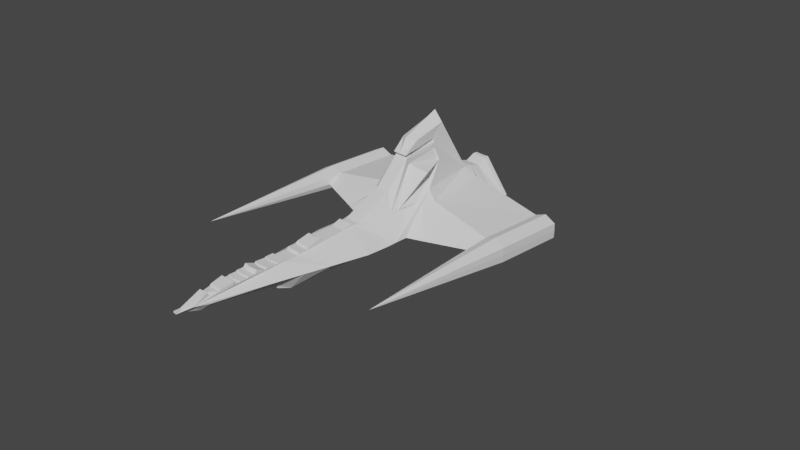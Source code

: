 # Source: Marauder_9.blend  (saved by Blender 2.90.8; exported with 4.5.12 LTS)
import bpy
from mathutils import Matrix  # noqa: F401  (used for matrix-valued properties, if any)

bpy.ops.wm.read_factory_settings(use_empty=True)
scene = bpy.context.scene
scene.name = 'Scene'

# ---- collections
col_collection = bpy.data.collections.new('Collection'); scene.collection.children.link(col_collection)

# ---- world
world_world = bpy.data.worlds.new('World'); scene.world = world_world
world_world.use_nodes = True; world_world.node_tree.nodes.clear()
_N = world_world.node_tree.nodes; _L = world_world.node_tree.links
n0 = _N.new('ShaderNodeOutputWorld'); n0.name = 'World Output'; n0.location = (300, 300)
n1 = _N.new('ShaderNodeBackground'); n1.name = 'Background'; n1.location = (10, 300)
n1.inputs[0].default_value = (0.05088, 0.05088, 0.05088, 1.0)
_L.new(n1.outputs[0], n0.inputs[0])
n0.is_active_output = True
world_world.color = (0.05088, 0.05088, 0.05088)
world_world.use_sun_shadow = False
world_world.sun_shadow_jitter_overblur = 0.0

# ---- cameras
cam_camera = bpy.data.cameras.new('Camera')
cam_camera.clip_end = 100.0
cam_camera.ortho_scale = 7.314

# ---- meshes
me_cube_003 = bpy.data.meshes.new('Cube.003')
me_cube_003.from_pydata([(1.88e-16, -0.4293, -0.1531), (-2.027e-16, -2.362, 0.08696), (1.911e-16, 1.211, -0.1392), (-1.425e-16, 1.21, 0.3584), (0.1135, -0.4293, -0.1531), (0.05081, -2.365, 0.08696), (0.1135, 1.211, -0.1392), (0.08282, 1.215, 0.3584), (3.174e-19, -2.603, 0.001429), (2.014e-18, 1.212, 0.009072), (0.37, 1.212, 0.009072), (0.01828, -2.603, 0.001429), (1.931e-16, 0.3236, -0.1303), (-1.457e-16, 0.8562, 0.344), (0.1135, 0.3236, -0.1303), (0.08282, 0.8617, 0.344), (0.37, -0.2532, 0.009495), (1.813e-16, -0.2797, -0.1834), (0.0935, 0.1505, 0.8387), (0.37, -0.5, 0.0), (-3.097e-17, 0.09063, 0.8605), (0.1135, -0.2797, -0.1834), (-1.538e-16, 1.061, 0.3072), (0.1135, 1.011, -0.09568), (2.008e-16, 1.011, -0.09568), (0.08282, 1.066, 0.3072), (0.37, 1.055, 1.232e-16), (1.338e-05, 0.4908, 1.053), (0.1135, 0.3197, -0.1758), (1.83e-16, 0.3197, -0.1758), (0.1026, 0.4875, 0.9473), (0.37, -0.3861, 0.00633), (1.939e-16, 0.7641, -0.1266), (0.08282, 0.9505, 0.3385), (0.37, 0.9552, 0.009158), (-1.469e-16, 0.945, 0.3385), (0.1135, 0.7641, -0.1266), (-1.427e-16, 1.165, 0.3574), (0.1135, 1.156, -0.1393), (1.911e-16, 1.156, -0.1393), (0.08282, 1.17, 0.3574), (0.37, 1.162, 0.003663), (1.914e-16, -0.3892, -0.1378), (0.08282, 0.03233, 0.6819), (0.37, -0.75, 0.0), (-7.063e-17, 0.03219, 0.6819), (0.1135, -0.3892, -0.1378), (0.08282, 0.009208, 0.7126), (-6.38e-17, 0.003773, 0.7127), (0.08282, 0.3997, 0.7536), (-6.738e-17, 0.1384, 0.6966), (0.08282, 0.3881, 0.7948), (-5.793e-17, 0.136, 0.7391), (-2.07e-16, -2.25, 0.06762), (0.0711, -2.25, 0.06762), (0.0711, -2.233, 0.08479), (-2.032e-16, -2.233, 0.08479), (-2.071e-16, -2.346, 0.06735), (0.05081, -2.334, 0.04664), (-1.974e-16, -2.103, 0.1109), (0.08773, -2.102, 0.1109), (0.08773, -2.09, 0.08024), (-2.042e-16, -2.089, 0.08024), (-2.035e-16, -2.049, 0.08369), (0.08773, -2.036, 0.08369), (-2.021e-16, -2.041, 0.08986), (0.08773, -2.027, 0.08986), (-2.014e-16, -1.962, 0.09276), (0.08773, -1.949, 0.09276), (-1.989e-16, -1.95, 0.104), (0.08773, -1.937, 0.104), (0.08773, -1.868, 0.1052), (-1.987e-16, -1.881, 0.1052), (0.08773, -1.842, 0.1397), (-1.91e-16, -1.855, 0.1397), (-1.994e-16, -1.753, 0.1018), (0.08773, -1.74, 0.1018), (0.08773, -1.731, 0.1154), (-1.964e-16, -1.744, 0.1154), (-1.968e-16, -1.632, 0.1138), (0.08773, -1.619, 0.1138), (-1.947e-16, -1.626, 0.1232), (0.08773, -1.612, 0.1232), (-1.939e-16, -1.541, 0.1265), (0.08773, -1.527, 0.1265), (-1.982e-16, -1.537, 0.1075), (0.08773, -1.524, 0.1075), (0.08282, -1.371, 0.1116), (-1.973e-16, -1.377, 0.1116), (0.08282, -1.353, 0.1363), (-1.918e-16, -1.359, 0.1363), (-1.924e-16, -1.269, 0.1334), (0.08282, -1.264, 0.1334), (0.08282, -1.245, 0.1545), (-1.877e-16, -1.251, 0.1545), (-1.795e-16, -1.107, 0.1917), (0.08282, -1.101, 0.1917), (-1.854e-16, -1.07, 0.1648), (0.08282, -1.064, 0.1648), (-1.83e-16, -0.8155, 0.1757), (0.08282, -0.81, 0.1757), (-1.75e-16, -0.7181, 0.2117), (0.08282, -0.7126, 0.2117), (-1.8e-16, -0.6893, 0.1892), (0.08282, -0.6839, 0.1892), (0.08282, -0.6222, 0.1925), (-1.793e-16, -0.6276, 0.1925), (0.08282, -0.2268, 0.405), (-1.321e-16, -0.2271, 0.405), (0.1135, -0.4648, -0.1547), (1.668e-16, -0.4648, -0.1547), (1.604e-16, -0.5152, -0.1205), (0.1135, -0.5152, -0.1205), (1.369e-16, -0.5125, -0.1637), (0.1135, -0.5125, -0.1637), (1.276e-16, -0.608, -0.1627), (0.1135, -0.608, -0.1627), (1.187e-16, -0.9145, -0.1502), (0.1135, -0.9145, -0.1502), (0.1135, -1.01, -0.1623), (1.021e-16, -1.01, -0.1623), (9.693e-17, -1.043, -0.1127), (0.1135, -1.043, -0.1127), (6.76e-17, -1.192, -0.1619), (0.1135, -1.192, -0.1619), (5.515e-17, -1.358, -0.1678), (0.1135, -1.358, -0.1678), (4.152e-17, -1.491, -0.174), (0.1135, -1.491, -0.174), (4.368e-17, -1.641, -0.119), (0.1135, -1.641, -0.119), (4.05e-17, -1.642, -0.09068), (0.1135, -1.642, -0.09068), (3.113e-17, -2.227, -0.08768), (0.07431, -2.352, -0.01782), (1.973e-17, -2.401, -0.08883), (0.02152, -2.517, -0.01878), (1.047e-17, -2.669, -0.01756), (0.01828, -2.669, -0.01756), (0.1135, -1.186, -0.1518), (7.766e-17, -1.186, -0.152), (0.1135, -1.091, -0.1527), (8.081e-17, -1.091, -0.1528), (0.1135, -0.9233, -0.1608), (1.094e-16, -0.9233, -0.1606), (0.04719, -2.511, 0.001703), (0.1506, -0.4413, -0.1179), (0.3225, -1.009, 0.0002506), (0.2979, -1.143, 0.0003803), (0.2453, -1.43, 0.0006577), (0.1832, -1.769, 0.0009851), (0.1122, -2.157, 0.00136), (6.721e-18, -2.669, 0.000627), (0.01828, -2.669, 0.0006269), (0.06936, 0.3966, 0.7534), (0.06882, 0.385, 0.7946), (0.04128, 0.1388, 0.7391), (0.04159, 0.1411, 0.6966), (0.08239, 0.03254, 0.6634), (0.08864, 0.3652, 0.7236), (0.09878, 0.4023, 0.6896), (0.124, 0.4373, 0.5614), (0.08282, 0.07164, 0.6048), (0.201, -0.1953, 0.2383), (0.2351, 0.004318, 0.2511), (0.2465, -0.155, 0.1742), (0.1935, -0.3061, 0.1801), (0.2541, 0.1467, 0.5457), (0.1547, 0.1852, 0.4326), (0.1839, -0.3056, 0.1799), (0.07311, -0.222, 0.4031), (0.07951, 0.03214, 0.6785), (0.07973, 0.0317, 0.6635), (0.08432, 0.3651, 0.7246), (0.08635, 0.4023, 0.6897), (0.106, 0.4374, 0.5611), (0.06826, 0.07127, 0.6054), (0.185, -0.1954, 0.2383), (0.2189, 0.003961, 0.2509), (0.2265, -0.1543, 0.1746), (0.08238, 0.03198, 0.6633), (-1.325e-16, -0.222, 0.4031), (-7.14e-17, 0.03219, 0.6784), (1.305, 0.1151, 0.04255), (0.2351, 0.192, 0.351), (1.305, 0.8649, 0.04399), (0.1622, 0.329, -0.1023), (0.1624, 0.7572, -0.1011), (0.3278, 0.1767, 0.2523), (0.2411, 0.8652, 0.2855), (0.5467, -0.188, 0.01323), (1.058, 0.136, 0.1286), (1.055, -0.03052, 0.04371), (1.058, 0.8683, 0.1281), (1.055, 0.8159, 0.04365), (1.055, 0.1781, 0.02221), (1.043, 0.826, 0.02571), (1.183, 0.1253, 0.1775), (1.188, 0.1462, -0.08315), (1.184, -1.47, 0.04303), (1.182, 0.8687, 0.1772), (1.188, 0.8626, -0.07995), (1.184, 0.7642, 0.04306), (1.302, 0.1195, 0.1177), (1.061, 0.1759, -0.02061), (1.301, 0.8677, 0.1185), (1.302, 0.1287, -0.03223), (1.303, 0.8647, -0.03209), (1.057, 0.135, 0.1283), (1.056, -0.02574, 0.04416), (1.062, 0.8635, -0.01993), (1.283, 0.868, 0.1086), (1.086, 0.8645, -0.01083), (1.079, 0.8646, 0.04361), (1.281, 0.8642, -0.0205), (1.08, 0.8686, 0.1128), (1.285, 0.8653, 0.04337), (1.188, 0.8625, -0.05566), (1.182, 0.8688, 0.1574), (1.283, 0.7852, 0.109), (1.282, 0.7781, -0.02092), (1.086, 0.7803, -0.01141), (1.079, 0.781, 0.04301), (1.189, 0.774, -0.05651), (1.285, 0.7818, 0.04185), (1.182, 0.788, 0.1565), (1.08, 0.7857, 0.1139), (1.055, 0.8659, 0.04434), (0.7842, -0.1145, 0.02746), (0.7084, 0.1555, 0.1878), (0.7463, 0.02071, 0.1077), (0.2784, 0.04901, 0.2413), (0.4083, 0.04254, 0.1644), (1.011, 0.1186, 0.1254), (1.011, 0.1387, 0.1365)], [], [(4, 109, 110, 0), (9, 3, 7, 10), (11, 5, 1, 8), (42, 46, 4, 0), (46, 146, 4), (2, 9, 10, 6), (36, 34, 187), (33, 35, 13, 15), (32, 36, 14, 12), (34, 189, 193, 194), (28, 31, 19, 21), (30, 27, 20, 18), (29, 28, 21, 17), (47, 48, 52, 156, 155, 51), (41, 40, 25, 26), (39, 38, 23, 24), (40, 37, 22, 25), (38, 41, 26, 23), (12, 14, 28, 29), (15, 13, 27, 30), (14, 16, 31, 28), (26, 25, 33, 34), (24, 23, 36, 32), (25, 22, 35, 33), (23, 26, 34, 36), (6, 10, 41, 38), (7, 3, 37, 40), (2, 6, 38, 39), (10, 7, 40, 41), (21, 19, 44, 146, 46), (18, 20, 48, 47), (17, 21, 46, 42), (110, 109, 112, 111), (49, 154, 157, 50, 45, 43), (51, 155, 154, 49), (54, 53, 57, 58), (55, 56, 53, 54), (58, 57, 1, 5), (60, 59, 56, 55), (61, 62, 59, 60), (64, 63, 62, 61), (66, 65, 63, 64), (68, 67, 65, 66), (70, 69, 67, 68), (71, 72, 69, 70), (73, 74, 72, 71), (76, 75, 74, 73), (77, 78, 75, 76), (80, 79, 78, 77), (82, 81, 79, 80), (84, 83, 81, 82), (86, 85, 83, 84), (87, 88, 85, 86), (89, 90, 88, 87), (92, 91, 90, 89), (93, 94, 91, 92), (96, 95, 94, 93), (98, 97, 95, 96), (100, 99, 97, 98), (102, 101, 99, 100), (104, 103, 101, 102), (105, 106, 103, 104), (154, 155, 156, 157), (107, 108, 106, 105), (111, 112, 114, 113), (113, 114, 116, 115), (115, 116, 118, 117), (117, 118, 143, 144), (120, 119, 122, 121), (121, 122, 141, 142), (123, 124, 126, 125), (125, 126, 128, 127), (127, 128, 130, 129), (129, 130, 132, 131), (131, 132, 133), (133, 134, 135), (145, 136, 134, 151), (135, 134, 136), (137, 138, 153, 152), (140, 139, 124, 123), (142, 141, 139, 140), (144, 143, 119, 120), (136, 145, 11, 153, 138), (4, 146, 109), (109, 146, 44, 112), (118, 44, 147, 119, 143), (112, 44, 114), (114, 44, 118, 116), (119, 147, 148, 122), (122, 148, 139, 141), (139, 148, 149, 128, 126, 124), (128, 149, 132, 130), (132, 149, 150), (151, 134, 133, 132, 150), (19, 104, 102, 100, 98, 96, 93, 92, 89, 87, 86, 84, 82, 80, 77, 76, 73, 71, 70, 68, 66, 64, 61, 60, 55, 54, 58, 5, 11, 145, 151, 150, 149, 148, 147, 44), (136, 138, 137, 135), (152, 153, 11, 8), (30, 51, 49, 15), (157, 156, 52, 50), (51, 18, 47), (51, 30, 18), (15, 49, 43, 158, 180, 159, 160, 161, 168, 163, 164, 165, 166, 105, 104, 19, 31, 16, 231, 184), (105, 166, 107), (107, 166, 169, 170), (163, 167, 162), (161, 167, 168), (168, 167, 163), (162, 167, 161), (161, 175, 176, 162), (179, 178, 177, 176, 175, 174, 173, 172, 171, 170, 169), (164, 178, 179, 165), (165, 179, 169, 166), (163, 177, 178, 164), (162, 176, 177, 163), (160, 174, 175, 161), (159, 173, 174, 160), (180, 172, 173, 159), (43, 171, 172, 180, 158), (181, 170, 171, 182), (170, 181, 108, 107), (182, 171, 43, 45), (209, 208, 191, 192), (185, 205, 203, 183), (183, 206, 207, 185), (14, 186, 16), (187, 186, 14, 36), (16, 186, 195, 192, 228, 190), (188, 189, 15, 184), (190, 232, 231, 16), (192, 191, 233, 230, 228), (194, 193, 227), (191, 193, 189, 188, 229, 234), (189, 34, 33, 15), (192, 195, 204, 209), (196, 195, 186, 187), (196, 194, 227, 210), (194, 196, 187, 34), (197, 200, 193, 191, 208), (202, 225, 219), (201, 198, 204, 210), (199, 198, 206), (206, 183, 199), (199, 197, 208), (183, 203, 199), (203, 205, 200, 197), (199, 203, 197), (207, 206, 198, 201), (199, 204, 198), (209, 204, 199), (208, 209, 199), (210, 204, 195, 196), (202, 226, 225), (210, 212, 217, 201), (205, 185, 216, 211), (202, 224, 220), (207, 201, 217, 214), (214, 216, 185, 207), (212, 213, 222, 221), (217, 212, 221, 223), (214, 217, 223, 220), (213, 215, 226, 222), (211, 216, 224, 219), (211, 218, 200, 205), (218, 215, 193, 200), (220, 223, 202), (222, 226, 202), (221, 222, 202), (220, 224, 216, 214), (219, 224, 202), (225, 226, 215, 218), (223, 221, 202), (219, 225, 218, 211), (227, 193, 215, 213), (210, 227, 213, 212), (228, 230, 232, 190), (232, 230, 229, 188), (231, 232, 188, 184), (230, 233, 234, 229), (234, 233, 191)])
_uv = me_cube_003.uv_layers.new(name='UVMap')
_uv.uv.foreach_set('vector', [0.375, 0.75, 0.3868, 0.75, 0.3868, 1.0, 0.375, 1.0, 0.5, 0.25, 0.625, 0.25, 0.625, 0.5, 0.5, 0.5, 0.5, 0.75, 0.625, 0.75, 0.625, 1.0, 0.5, 1.0, 0.125, 0.7188, 0.375, 0.7188, 0.375, 0.75, 0.125, 0.75, 0.375, 0.7188, 0.3931, 0.7188, 0.375, 0.75, 0.375, 0.25, 0.5, 0.25, 0.5, 0.5, 0.375, 0.5, 0.375, 0.5938, 0.5, 0.5938, 0.3988, 0.5958, 0.625, 0.5938, 0.875, 0.5938, 0.875, 0.625, 0.625, 0.625, 0.125, 0.5938, 0.375, 0.5938, 0.375, 0.625, 0.125, 0.625, 0.5, 0.5938, 0.5968, 0.6184, 0.5315, 0.6033, 0.5, 0.5951, 0.375, 0.6562, 0.5, 0.6562, 0.5, 0.6875, 0.375, 0.6875, 0.625, 0.6562, 0.875, 0.6562, 0.875, 0.6875, 0.625, 0.6875, 0.125, 0.6562, 0.375, 0.6562, 0.375, 0.6875, 0.125, 0.6875, 0.625, 0.6958, 0.875, 0.6949, 0.875, 0.7006, 0.7504, 0.7006, 0.7104, 0.7006, 0.625, 0.7005, 0.5, 0.5312, 0.625, 0.5312, 0.625, 0.5625, 0.5, 0.5625, 0.125, 0.5312, 0.375, 0.5312, 0.375, 0.5625, 0.125, 0.5625, 0.625, 0.5312, 0.875, 0.5312, 0.875, 0.5625, 0.625, 0.5625, 0.375, 0.5312, 0.5, 0.5312, 0.5, 0.5625, 0.375, 0.5625, 0.125, 0.625, 0.375, 0.625, 0.375, 0.6562, 0.125, 0.6562, 0.625, 0.625, 0.875, 0.625, 0.875, 0.6562, 0.625, 0.6562, 0.375, 0.625, 0.5, 0.625, 0.5, 0.6562, 0.375, 0.6562, 0.5, 0.5625, 0.625, 0.5625, 0.625, 0.5938, 0.5, 0.5938, 0.125, 0.5625, 0.375, 0.5625, 0.375, 0.5938, 0.125, 0.5938, 0.625, 0.5625, 0.875, 0.5625, 0.875, 0.5938, 0.625, 0.5938, 0.375, 0.5625, 0.5, 0.5625, 0.5, 0.5938, 0.375, 0.5938, 0.375, 0.5, 0.5, 0.5, 0.5, 0.5312, 0.375, 0.5312, 0.625, 0.5, 0.875, 0.5, 0.875, 0.5312, 0.625, 0.5312, 0.125, 0.5, 0.375, 0.5, 0.375, 0.5312, 0.125, 0.5312, 0.5, 0.5, 0.625, 0.5, 0.625, 0.5312, 0.5, 0.5312, 0.375, 0.6875, 0.5, 0.6875, 0.5, 0.7188, 0.3931, 0.7188, 0.375, 0.7188, 0.625, 0.6875, 0.875, 0.6875, 0.875, 0.6949, 0.625, 0.6958, 0.125, 0.6875, 0.375, 0.6875, 0.375, 0.7188, 0.125, 0.7188, 0.3868, 1.0, 0.3868, 0.75, 0.3946, 0.75, 0.3946, 1.0, 0.625, 0.7076, 0.7088, 0.7076, 0.7494, 0.7076, 0.875, 0.7075, 0.875, 0.7188, 0.625, 0.7188, 0.625, 0.7005, 0.7104, 0.7006, 0.7088, 0.7076, 0.625, 0.7076, 0.625, 0.748, 0.875, 0.748, 0.875, 0.7489, 0.625, 0.7489, 0.625, 0.7472, 0.875, 0.7472, 0.875, 0.748, 0.625, 0.748, 0.625, 0.7489, 0.875, 0.7489, 0.875, 0.75, 0.625, 0.75, 0.625, 0.7463, 0.875, 0.7463, 0.875, 0.7472, 0.625, 0.7472, 0.625, 0.7457, 0.875, 0.7457, 0.875, 0.7463, 0.625, 0.7463, 0.625, 0.745, 0.875, 0.745, 0.875, 0.7457, 0.625, 0.7457, 0.625, 0.7445, 0.875, 0.7445, 0.875, 0.745, 0.625, 0.745, 0.625, 0.7439, 0.875, 0.7439, 0.875, 0.7445, 0.625, 0.7445, 0.625, 0.7433, 0.875, 0.7433, 0.875, 0.7439, 0.625, 0.7439, 0.625, 0.7427, 0.875, 0.7427, 0.875, 0.7433, 0.625, 0.7433, 0.625, 0.7422, 0.875, 0.7422, 0.875, 0.7427, 0.625, 0.7427, 0.625, 0.7417, 0.875, 0.7417, 0.875, 0.7422, 0.625, 0.7422, 0.625, 0.741, 0.875, 0.741, 0.875, 0.7417, 0.625, 0.7417, 0.625, 0.7402, 0.875, 0.7402, 0.875, 0.741, 0.625, 0.741, 0.625, 0.7396, 0.875, 0.7396, 0.875, 0.7402, 0.625, 0.7402, 0.625, 0.7389, 0.875, 0.7389, 0.875, 0.7396, 0.625, 0.7396, 0.625, 0.7382, 0.875, 0.7382, 0.875, 0.7389, 0.625, 0.7389, 0.625, 0.7373, 0.875, 0.7373, 0.875, 0.7382, 0.625, 0.7382, 0.625, 0.7365, 0.875, 0.7365, 0.875, 0.7373, 0.625, 0.7373, 0.625, 0.7358, 0.875, 0.7358, 0.875, 0.7365, 0.625, 0.7365, 0.625, 0.7349, 0.875, 0.7349, 0.875, 0.7358, 0.625, 0.7358, 0.625, 0.734, 0.875, 0.734, 0.875, 0.7349, 0.625, 0.7349, 0.625, 0.733, 0.875, 0.733, 0.875, 0.734, 0.625, 0.734, 0.625, 0.7321, 0.875, 0.7321, 0.875, 0.733, 0.625, 0.733, 0.625, 0.7312, 0.875, 0.7312, 0.875, 0.7321, 0.625, 0.7321, 0.625, 0.7302, 0.875, 0.7302, 0.875, 0.7312, 0.625, 0.7312, 0.625, 0.7293, 0.875, 0.7293, 0.875, 0.7302, 0.625, 0.7302, 0.7088, 0.7076, 0.7104, 0.7006, 0.7504, 0.7006, 0.7494, 0.7076, 0.625, 0.7276, 0.875, 0.7276, 0.875, 0.7293, 0.625, 0.7293, 0.3946, 1.0, 0.3946, 0.75, 0.4025, 0.75, 0.4025, 1.0, 0.4025, 1.0, 0.4025, 0.75, 0.4078, 0.75, 0.4078, 1.0, 0.4078, 1.0, 0.4078, 0.75, 0.4144, 0.75, 0.4144, 1.0, 0.4144, 1.0, 0.4144, 0.75, 0.4187, 0.75, 0.4184, 1.0, 0.4222, 1.0, 0.4222, 0.75, 0.4313, 0.75, 0.4313, 1.0, 0.4313, 1.0, 0.4313, 0.75, 0.4358, 0.75, 0.4354, 1.0, 0.4417, 1.0, 0.4417, 0.75, 0.448, 0.75, 0.448, 1.0, 0.448, 1.0, 0.448, 0.75, 0.4549, 0.75, 0.4549, 1.0, 0.4549, 1.0, 0.4549, 0.75, 0.4605, 0.75, 0.4605, 1.0, 0.4605, 1.0, 0.4605, 0.75, 0.4659, 0.75, 0.4659, 1.0, 0.4659, 1.0, 0.4659, 0.75, 0.4715, 1.0, 0.4715, 1.0, 0.4778, 0.75, 0.4778, 1.0, 0.5, 0.7474, 0.4847, 0.75, 0.4778, 0.75, 0.5, 0.7417, 0.4778, 1.0, 0.4778, 0.75, 0.4847, 0.75, 0.4919, 1.0, 0.4919, 0.75, 0.4963, 0.75, 0.4963, 1.0, 0.4373, 1.0, 0.4375, 0.75, 0.4417, 0.75, 0.4417, 1.0, 0.4354, 1.0, 0.4358, 0.75, 0.4375, 0.75, 0.4373, 1.0, 0.4184, 1.0, 0.4187, 0.75, 0.4222, 0.75, 0.4222, 1.0, 0.4847, 0.75, 0.5, 0.7474, 0.5, 0.75, 0.4963, 0.75, 0.4919, 0.75, 0.375, 0.75, 0.3931, 0.7188, 0.3868, 0.75, 0.3868, 0.75, 0.3931, 0.7188, 0.5, 0.7188, 0.3946, 0.75, 0.4144, 0.75, 0.5, 0.7188, 0.5, 0.723, 0.4222, 0.75, 0.4187, 0.75, 0.3946, 0.75, 0.5, 0.7188, 0.4025, 0.75, 0.4025, 0.75, 0.5, 0.7188, 0.4144, 0.75, 0.4078, 0.75, 0.4222, 0.75, 0.5, 0.723, 0.5, 0.7252, 0.4313, 0.75, 0.4313, 0.75, 0.5, 0.7252, 0.4375, 0.75, 0.4358, 0.75, 0.4375, 0.75, 0.5, 0.7252, 0.5, 0.7298, 0.4549, 0.75, 0.448, 0.75, 0.4417, 0.75, 0.4549, 0.75, 0.5, 0.7298, 0.4659, 0.75, 0.4605, 0.75, 0.4659, 0.75, 0.5, 0.7298, 0.5, 0.7353, 0.5, 0.7417, 0.4778, 0.75, 0.4715, 1.0, 0.4659, 0.75, 0.5, 0.7353, 0.5, 0.6875, 0.625, 0.7302, 0.625, 0.7312, 0.625, 0.7321, 0.625, 0.733, 0.625, 0.734, 0.625, 0.7349, 0.625, 0.7358, 0.625, 0.7365, 0.625, 0.7373, 0.625, 0.7382, 0.625, 0.7389, 0.625, 0.7396, 0.625, 0.7402, 0.625, 0.741, 0.625, 0.7417, 0.625, 0.7422, 0.625, 0.7427, 0.625, 0.7433, 0.625, 0.7439, 0.625, 0.7445, 0.625, 0.745, 0.625, 0.7457, 0.625, 0.7463, 0.625, 0.7472, 0.625, 0.748, 0.625, 0.7489, 0.625, 0.75, 0.5, 0.75, 0.5, 0.7474, 0.5, 0.7417, 0.5, 0.7353, 0.5, 0.7298, 0.5, 0.7252, 0.5, 0.723, 0.5, 0.7188, 0.4847, 0.75, 0.4919, 0.75, 0.4919, 1.0, 0.4778, 1.0, 0.4963, 1.0, 0.4963, 0.75, 0.5, 0.75, 0.5, 1.0, 0.625, 0.6562, 0.625, 0.7005, 0.625, 0.7076, 0.625, 0.625, 0.7494, 0.7076, 0.7504, 0.7006, 0.875, 0.7006, 0.875, 0.7075, 0.625, 0.7005, 0.625, 0.6875, 0.625, 0.6958, 0.625, 0.7005, 0.625, 0.6562, 0.625, 0.6875, 0.625, 0.625, 0.625, 0.7076, 0.625, 0.7188, 0.6235, 0.7173, 0.6235, 0.7173, 0.6231, 0.7056, 0.6214, 0.6986, 0.6137, 0.6792, 0.5985, 0.6842, 0.5756, 0.6917, 0.5653, 0.6704, 0.5542, 0.6758, 0.5771, 0.6931, 0.625, 0.7293, 0.625, 0.7302, 0.5, 0.6875, 0.5, 0.6562, 0.5, 0.625, 0.5399, 0.625, 0.5587, 0.625, 0.625, 0.7293, 0.5771, 0.6931, 0.625, 0.7276, 0.625, 0.7276, 0.5771, 0.6931, 0.577, 0.6929, 0.6216, 0.7248, 0.5756, 0.6917, 0.6082, 0.696, 0.6178, 0.7104, 0.6137, 0.6792, 0.6082, 0.696, 0.5985, 0.6842, 0.5985, 0.6842, 0.6082, 0.696, 0.5756, 0.6917, 0.6178, 0.7104, 0.6082, 0.696, 0.6137, 0.6792, 0.6137, 0.6792, 0.6161, 0.6871, 0.6198, 0.7122, 0.6178, 0.7104, 0.5581, 0.6781, 0.5654, 0.6745, 0.576, 0.6914, 0.6198, 0.7122, 0.6161, 0.6871, 0.6206, 0.6979, 0.622, 0.703, 0.6223, 0.7167, 0.6236, 0.718, 0.6216, 0.7248, 0.577, 0.6929, 0.5653, 0.6704, 0.5654, 0.6745, 0.5581, 0.6781, 0.5542, 0.6758, 0.5542, 0.6758, 0.5581, 0.6781, 0.577, 0.6929, 0.5771, 0.6931, 0.5756, 0.6917, 0.576, 0.6914, 0.5654, 0.6745, 0.5653, 0.6704, 0.6178, 0.7104, 0.6198, 0.7122, 0.576, 0.6914, 0.5756, 0.6917, 0.6214, 0.6986, 0.6206, 0.6979, 0.6161, 0.6871, 0.6137, 0.6792, 0.6231, 0.7056, 0.622, 0.703, 0.6206, 0.6979, 0.6214, 0.6986, 0.6235, 0.7173, 0.6223, 0.7167, 0.622, 0.703, 0.6231, 0.7056, 0.625, 0.7188, 0.6236, 0.718, 0.6223, 0.7167, 0.6235, 0.7173, 0.6235, 0.7173, 0.875, 0.7274, 0.6216, 0.7248, 0.6236, 0.718, 0.875, 0.7189, 0.6216, 0.7248, 0.875, 0.7274, 0.875, 0.7276, 0.625, 0.7276, 0.875, 0.7189, 0.6236, 0.718, 0.625, 0.7188, 0.875, 0.7188, 0.5, 0.6223, 0.5152, 0.6218, 0.516, 0.6218, 0.5, 0.6224, 0.5, 0.5959, 0.5057, 0.5972, 0.5033, 0.6209, 0.5, 0.6206, 0.5, 0.6206, 0.4946, 0.6206, 0.4937, 0.5959, 0.5, 0.5959, 0.375, 0.625, 0.4157, 0.6207, 0.5, 0.625, 0.3988, 0.5958, 0.4157, 0.6207, 0.375, 0.625, 0.375, 0.5938, 0.5, 0.625, 0.4157, 0.6207, 0.4752, 0.6207, 0.5, 0.6224, 0.5, 0.6234, 0.5, 0.6242, 0.5471, 0.6241, 0.5968, 0.6184, 0.625, 0.625, 0.5587, 0.625, 0.5, 0.6242, 0.5298, 0.6242, 0.5399, 0.625, 0.5, 0.625, 0.5, 0.6224, 0.516, 0.6218, 0.5159, 0.622, 0.5155, 0.6231, 0.5, 0.6234, 0.5, 0.5951, 0.5315, 0.6033, 0.5, 0.5952, 0.516, 0.6218, 0.5315, 0.6033, 0.5968, 0.6184, 0.5471, 0.6241, 0.5309, 0.6229, 0.518, 0.622, 0.5968, 0.6184, 0.5, 0.5938, 0.625, 0.5938, 0.625, 0.625, 0.5, 0.6224, 0.4752, 0.6207, 0.476, 0.6207, 0.5, 0.6223, 0.4711, 0.5959, 0.4752, 0.6207, 0.4157, 0.6207, 0.3988, 0.5958, 0.4711, 0.5959, 0.5, 0.5951, 0.5, 0.5952, 0.4747, 0.5959, 0.5, 0.5951, 0.4711, 0.5959, 0.3988, 0.5958, 0.5, 0.5938, 0.5078, 0.6212, 0.5155, 0.5995, 0.5315, 0.6033, 0.516, 0.6218, 0.5152, 0.6218, 0.5, 0.5956, 0.5112, 0.5984, 0.5036, 0.5966, 0.485, 0.5959, 0.4878, 0.6206, 0.476, 0.6207, 0.4747, 0.5959, 0.5, 0.6215, 0.4878, 0.6206, 0.4946, 0.6206, 0.4946, 0.6206, 0.5, 0.6206, 0.5, 0.6215, 0.5, 0.6215, 0.5078, 0.6212, 0.5152, 0.6218, 0.5, 0.6206, 0.5033, 0.6209, 0.5, 0.6215, 0.5033, 0.6209, 0.5057, 0.5972, 0.5155, 0.5995, 0.5078, 0.6212, 0.5, 0.6215, 0.5033, 0.6209, 0.5078, 0.6212, 0.4937, 0.5959, 0.4946, 0.6206, 0.4878, 0.6206, 0.485, 0.5959, 0.5, 0.6215, 0.476, 0.6207, 0.4878, 0.6206, 0.5, 0.6223, 0.476, 0.6207, 0.5, 0.6215, 0.5152, 0.6218, 0.5, 0.6223, 0.5, 0.6215, 0.4747, 0.5959, 0.476, 0.6207, 0.4752, 0.6207, 0.4711, 0.5959, 0.5, 0.5956, 0.521, 0.6007, 0.5112, 0.5984, 0.4747, 0.5959, 0.4783, 0.5958, 0.4873, 0.5959, 0.485, 0.5959, 0.5057, 0.5972, 0.5, 0.5959, 0.5, 0.5958, 0.5048, 0.597, 0.5, 0.5956, 0.5, 0.5958, 0.4962, 0.5958, 0.4937, 0.5959, 0.485, 0.5959, 0.4873, 0.5959, 0.4947, 0.5959, 0.4947, 0.5959, 0.5, 0.5958, 0.5, 0.5959, 0.4937, 0.5959, 0.4783, 0.5958, 0.5, 0.5952, 0.5, 0.5953, 0.4822, 0.5958, 0.4873, 0.5959, 0.4783, 0.5958, 0.4822, 0.5958, 0.4907, 0.5958, 0.4947, 0.5959, 0.4873, 0.5959, 0.4907, 0.5958, 0.4962, 0.5958, 0.5, 0.5952, 0.5257, 0.6018, 0.521, 0.6007, 0.5, 0.5953, 0.5048, 0.597, 0.5, 0.5958, 0.5, 0.5958, 0.5036, 0.5966, 0.5048, 0.597, 0.5127, 0.5988, 0.5155, 0.5995, 0.5057, 0.5972, 0.5127, 0.5988, 0.5257, 0.6018, 0.5315, 0.6033, 0.5155, 0.5995, 0.4962, 0.5958, 0.4907, 0.5958, 0.5, 0.5956, 0.5, 0.5953, 0.521, 0.6007, 0.5, 0.5956, 0.4822, 0.5958, 0.5, 0.5953, 0.5, 0.5956, 0.4962, 0.5958, 0.5, 0.5958, 0.5, 0.5958, 0.4947, 0.5959, 0.5036, 0.5966, 0.5, 0.5958, 0.5, 0.5956, 0.5112, 0.5984, 0.521, 0.6007, 0.5257, 0.6018, 0.5127, 0.5988, 0.4907, 0.5958, 0.4822, 0.5958, 0.5, 0.5956, 0.5036, 0.5966, 0.5112, 0.5984, 0.5127, 0.5988, 0.5048, 0.597, 0.5, 0.5952, 0.5315, 0.6033, 0.5257, 0.6018, 0.5, 0.5952, 0.4747, 0.5959, 0.5, 0.5952, 0.5, 0.5952, 0.4783, 0.5958, 0.5, 0.6234, 0.5155, 0.6231, 0.5298, 0.6242, 0.5, 0.6242, 0.5298, 0.6242, 0.5155, 0.6231, 0.5309, 0.6229, 0.5471, 0.6241, 0.5399, 0.625, 0.5298, 0.6242, 0.5471, 0.6241, 0.5587, 0.625, 0.5155, 0.6231, 0.5159, 0.622, 0.518, 0.622, 0.5309, 0.6229, 0.518, 0.622, 0.5159, 0.622, 0.516, 0.6218])
me_cube_003.use_remesh_fix_poles = True
me_cube_003.use_remesh_preserve_attributes = False
me_cube_003.use_mirror_vertex_groups = False
me_cube_003.update()

# ---- objects
ob_camera = bpy.data.objects.new('Camera', cam_camera)
ob_empty = bpy.data.objects.new('Empty', None)
ob_empty_001 = bpy.data.objects.new('Empty.001', None)
ob_cube = bpy.data.objects.new('Cube', me_cube_003)
ob_empty_002 = bpy.data.objects.new('Empty.002', None)

# ---- transforms, parenting, visibility, modifiers, constraints
ob_camera.location = (7.359, -6.926, 4.958)
ob_camera.rotation_euler = (1.109, 0.0, 0.8149)
ob_camera.lock_rotations_4d = False
ob_camera.empty_display_type = 'ARROWS'
ob_camera.color = (0.0, 0.0, 0.0, 0.0)
ob_camera.display_type = 'WIRE'
ob_camera.lineart.crease_threshold = 0.0
ob_empty.location = (0.0, -0.78, -0.23)
ob_empty.rotation_euler = (1.571, -0.0, 1.571)
ob_empty.empty_display_type = 'IMAGE'
ob_empty.empty_display_size = 5.0
ob_empty.empty_image_depth = 'BACK'
ob_empty.show_empty_image_perspective = False
ob_empty.empty_image_side = 'FRONT'
ob_empty.lineart.crease_threshold = 0.0
ob_empty_001.location = (-0.02, -0.71, -5.0)
ob_empty_001.rotation_euler = (0.0, -0.0, 1.571)
ob_empty_001.empty_display_type = 'IMAGE'
ob_empty_001.empty_display_size = 5.0
ob_empty_001.empty_image_depth = 'BACK'
ob_empty_001.show_empty_image_perspective = False
ob_empty_001.empty_image_side = 'FRONT'
ob_empty_001.lineart.crease_threshold = 0.0
ob_cube.location = (0.0, 0.0, 0.0)
ob_cube.lineart.crease_threshold = 0.0
_m = ob_cube.modifiers.new('Mirror', 'MIRROR')
ob_empty_002.location = (2.83, 0.0, 2.61)
ob_empty_002.rotation_euler = (1.571, -0.0, -0.0)
ob_empty_002.scale = (2.0, 2.0, 1.0)
ob_empty_002.empty_display_type = 'IMAGE'
ob_empty_002.empty_display_size = 5.0
ob_empty_002.empty_image_depth = 'BACK'
ob_empty_002.show_empty_image_perspective = False
ob_empty_002.empty_image_side = 'FRONT'
ob_empty_002.lineart.crease_threshold = 0.0

# ---- collection membership
col_collection.objects.link(ob_camera)
col_collection.objects.link(ob_empty)
col_collection.objects.link(ob_empty_001)
col_collection.objects.link(ob_cube)
col_collection.objects.link(ob_empty_002)

# ---- scene / render settings (as saved in the file)
scene.camera = ob_camera
scene.frame_start = 1; scene.frame_end = 250; scene.frame_set(0)
scene.render.engine = 'BLENDER_EEVEE_NEXT'
scene.cycles.use_denoising = False
scene.cycles.samples = 128
scene.cycles.sampling_pattern = 'TABULATED_SOBOL'
scene.cycles.use_adaptive_sampling = False
scene.cycles.use_light_tree = False
scene.view_settings.view_transform = 'Filmic'
bpy.context.view_layer.update()

# ---- added for rendering (the .blend has no usable light): sun
light_auto_sun = bpy.data.lights.new('AutoSun', 'SUN')
light_auto_sun.energy = 3.0
light_auto_sun.angle = 0.0523599
ob_auto_sun = bpy.data.objects.new('AutoSun', light_auto_sun)
scene.collection.objects.link(ob_auto_sun)
ob_auto_sun.rotation_euler = (0.872665, 0.174533, 0.523599)
bpy.context.view_layer.update()
